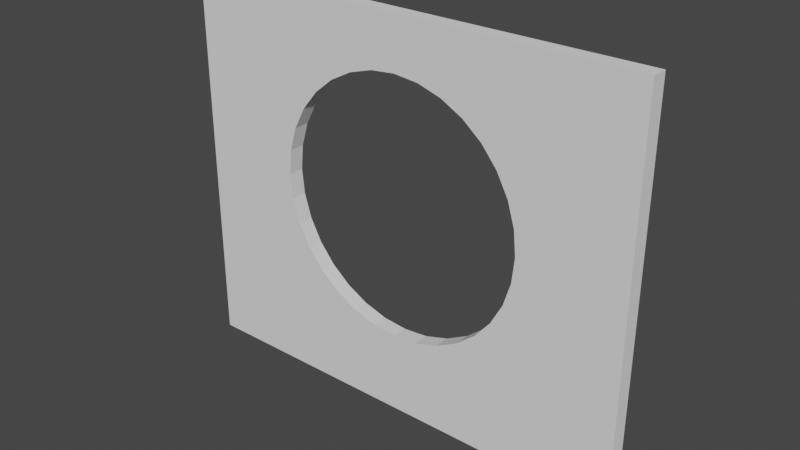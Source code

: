 # Source: case_test.blend  (saved by Blender 2.91.10; exported with 4.5.12 LTS)
import bpy
from mathutils import Matrix  # noqa: F401  (used for matrix-valued properties, if any)

bpy.ops.wm.read_factory_settings(use_empty=True)
scene = bpy.context.scene
scene.name = 'Scene'

# ---- world
world_world = bpy.data.worlds.new('World'); scene.world = world_world
world_world.use_nodes = True; world_world.node_tree.nodes.clear()
_N = world_world.node_tree.nodes; _L = world_world.node_tree.links
n0 = _N.new('ShaderNodeOutputWorld'); n0.name = 'World Output'; n0.location = (300, 300)
n1 = _N.new('ShaderNodeBackground'); n1.name = 'Background'; n1.location = (10, 300)
n1.inputs[0].default_value = (0.05088, 0.05088, 0.05088, 1.0)
_L.new(n1.outputs[0], n0.inputs[0])
n0.is_active_output = True
world_world.color = (0.05088, 0.05088, 0.05088)
world_world.use_sun_shadow = False
world_world.sun_shadow_jitter_overblur = 0.0

# ---- meshes
me_nodemcu_case_bottom_002 = bpy.data.meshes.new('NodeMcu Case Bottom.002')
me_nodemcu_case_bottom_002.from_pydata([(-24.54, 18.95, -25.66), (24.54, 18.95, -25.66), (-24.6, 18.95, -24.0), (24.58, 18.95, -24.0), (-24.54, 59.93, -25.66), (24.54, 59.93, -25.66), (-24.6, 59.95, -24.0), (24.58, 59.95, -24.0), (16.66, 58.12, -25.65), (-16.66, 58.12, -25.65), (10.95, 30.01, -25.66), (11.22, 30.34, -25.66), (12.47, 32.68, -25.66), (13.24, 35.21, -25.66), (13.5, 37.84, -25.66), (13.24, 40.48, -25.66), (12.47, 43.01, -25.66), (11.22, 45.35, -25.66), (9.546, 47.39, -25.66), (7.5, 49.07, -25.66), (5.166, 50.32, -25.66), (2.634, 51.09, -25.66), (-4.399e-06, 51.34, -25.66), (-2.634, 51.09, -25.66), (-5.166, 50.32, -25.66), (-7.5, 49.07, -25.66), (-9.546, 47.39, -25.66), (-11.22, 45.35, -25.66), (-12.47, 43.01, -25.66), (-13.24, 40.48, -25.66), (-13.5, 37.84, -25.66), (-13.24, 35.21, -25.66), (-12.47, 32.68, -25.66), (-11.22, 30.34, -25.66), (-9.546, 28.3, -25.66), (-7.5, 26.62, -25.66), (-5.166, 25.37, -25.66), (-2.634, 24.6, -25.66), (0.0, 24.34, -25.66), (9.546, 28.3, -25.66), (7.5, 26.62, -25.66), (5.166, 25.37, -25.66), (2.634, 24.6, -25.66), (9.546, 47.39, -24.0), (7.5, 49.07, -24.0), (5.166, 50.32, -24.0), (2.634, 51.09, -24.0), (-4.399e-06, 51.34, -24.0), (-2.634, 51.09, -24.0), (-5.166, 50.32, -24.0), (-7.5, 49.07, -24.0), (-9.546, 47.39, -24.0), (-11.22, 45.35, -24.0), (-12.47, 43.01, -24.0), (-13.24, 40.48, -24.0), (-13.5, 37.84, -24.0), (-13.24, 35.21, -24.0), (-12.47, 32.68, -24.0), (-11.22, 30.34, -24.0), (-9.546, 28.3, -24.0), (-7.5, 26.62, -24.0), (-5.166, 25.37, -24.0), (-2.634, 24.6, -24.0), (0.0, 24.34, -24.0), (2.634, 24.6, -24.0), (5.166, 25.37, -24.0), (7.5, 26.62, -24.0), (9.546, 28.3, -24.0), (10.91, 29.97, -24.0), (11.22, 30.34, -24.0), (12.47, 32.68, -24.0), (13.24, 35.21, -24.0), (13.5, 37.84, -24.0), (13.24, 40.48, -24.0), (12.47, 43.01, -24.0), (11.22, 45.35, -24.0)], [], [(9, 8, 22), (39, 10, 1, 0, 33, 34, 35, 36, 37, 38, 42, 41, 40), (69, 68, 3, 7, 6, 2, 58, 57, 56, 55, 54, 53, 52, 51, 50, 49, 48, 47, 46, 45, 44, 43, 75, 74, 73, 72, 71, 70), (59, 58, 2, 3, 68, 67, 66, 65, 64, 63, 62, 61, 60), (32, 33, 0, 4, 9, 22, 23, 24, 25, 26, 27, 28, 29, 30, 31), (22, 8, 5, 1, 10, 11, 12, 13, 14, 15, 16, 17, 18, 19, 20, 21), (4, 5, 8, 9), (3, 1, 5, 7), (2, 6, 4, 0), (3, 2, 0, 1), (4, 6, 7, 5), (63, 64, 42, 38), (53, 54, 29, 28), (59, 60, 35, 34), (51, 52, 27, 26), (60, 61, 36, 35), (69, 70, 12, 11), (70, 71, 13, 12), (64, 65, 41, 42), (61, 62, 37, 36), (54, 55, 30, 29), (62, 63, 38, 37), (57, 58, 33, 32), (52, 53, 28, 27), (58, 59, 34, 33), (67, 68, 10, 39), (55, 56, 31, 30), (68, 69, 11, 10), (65, 66, 40, 41), (56, 57, 32, 31), (66, 67, 39, 40), (50, 51, 26, 25), (49, 50, 25, 24), (48, 49, 24, 23), (47, 48, 23, 22), (46, 47, 22, 21), (45, 46, 21, 20), (43, 44, 19, 18), (44, 45, 20, 19), (74, 75, 17, 16), (75, 43, 18, 17), (73, 74, 16, 15), (71, 72, 14, 13), (72, 73, 15, 14)])
_uv = me_nodemcu_case_bottom_002.uv_layers.new(name='UVMap')
_uv.uv.foreach_set('vector', [0.0, 0.0, 0.0, 0.0, 0.0, 0.0, 0.0, 0.0, 0.0, 0.0, 0.0, 0.0, 0.0, 0.0, 0.0, 0.0, 0.0, 0.0, 0.0, 0.0, 0.0, 0.0, 0.0, 0.0, 0.0, 0.0, 0.0, 0.0, 0.0, 0.0, 0.0, 0.0, 0.0, 0.0, 0.0, 0.0, 0.0, 0.0, 0.0, 0.0, 0.0, 0.0, 0.0, 0.0, 0.0, 0.0, 0.0, 0.0, 0.0, 0.0, 0.0, 0.0, 0.0, 0.0, 0.0, 0.0, 0.0, 0.0, 0.0, 0.0, 0.0, 0.0, 0.0, 0.0, 0.0, 0.0, 0.0, 0.0, 0.0, 0.0, 0.0, 0.0, 0.0, 0.0, 0.0, 0.0, 0.0, 0.0, 0.0, 0.0, 0.0, 0.0, 0.0, 0.0, 0.0, 0.0, 0.0, 0.0, 0.0, 0.0, 0.0, 0.0, 0.0, 0.0, 0.0, 0.0, 0.0, 0.0, 0.0, 0.0, 0.0, 0.0, 0.0, 0.0, 0.0, 0.0, 0.0, 0.0, 0.0, 0.0, 0.0, 0.0, 0.0, 0.0, 0.0, 0.0, 0.0, 0.0, 0.0, 0.0, 0.0, 0.0, 0.0, 0.0, 0.0, 0.0, 0.0, 0.0, 0.0, 0.0, 0.0, 0.0, 0.0, 0.0, 0.0, 0.0, 0.0, 0.0, 0.0, 0.0, 0.0, 0.0, 0.0, 0.0, 0.0, 0.0, 0.0, 0.0, 0.0, 0.0, 0.0, 0.0, 0.0, 0.0, 0.0, 0.0, 0.0, 0.0, 0.0, 0.0, 0.0, 0.0, 0.0, 0.0, 0.0, 0.0, 0.0, 0.0, 0.0, 0.0, 0.0, 0.0, 0.0, 0.0, 0.0, 0.0, 0.0, 0.0, 0.0, 0.0, 0.0, 0.0, 0.0, 0.0, 0.0, 0.0, 0.0, 0.0, 0.0, 0.0, 0.0, 0.0, 0.0, 0.0, 0.0, 0.0, 0.0, 0.0, 0.0, 0.0, 0.0, 0.0, 0.0, 0.0, 0.0, 0.0, 0.0, 0.0, 0.0, 0.0, 0.0, 0.0, 0.0, 0.0, 0.0, 0.0, 0.0, 0.0, 0.0, 0.0, 0.0, 0.0, 0.0, 0.0, 0.0, 0.0, 0.0, 0.0, 0.0, 0.0, 0.0, 0.0, 0.0, 0.0, 0.0, 0.0, 0.0, 0.0, 0.0, 0.0, 0.0, 0.0, 0.0, 0.0, 0.0, 0.0, 0.0, 0.0, 0.0, 0.0, 0.0, 0.0, 0.0, 0.0, 0.0, 0.0, 0.0, 0.0, 0.0, 0.0, 0.0, 0.0, 0.0, 0.0, 0.0, 0.0, 0.0, 0.0, 0.0, 0.0, 0.0, 0.0, 0.0, 0.0, 0.0, 0.0, 0.0, 0.0, 0.0, 0.0, 0.0, 0.0, 0.0, 0.0, 0.0, 0.0, 0.0, 0.0, 0.0, 0.0, 0.0, 0.0, 0.0, 0.0, 0.0, 0.0, 0.0, 0.0, 0.0, 0.0, 0.0, 0.0, 0.0, 0.0, 0.0, 0.0, 0.0, 0.0, 0.0, 0.0, 0.0, 0.0, 0.0, 0.0, 0.0, 0.0, 0.0, 0.0, 0.0, 0.0, 0.0, 0.0, 0.0, 0.0, 0.0, 0.0, 0.0, 0.0, 0.0, 0.0, 0.0, 0.0, 0.0, 0.0, 0.0, 0.0, 0.0, 0.0, 0.0, 0.0, 0.0, 0.0, 0.0, 0.0, 0.0, 0.0, 0.0, 0.0, 0.0, 0.0, 0.0, 0.0, 0.0, 0.0, 0.0, 0.0, 0.0, 0.0, 0.0, 0.0, 0.0, 0.0, 0.0, 0.0, 0.0, 0.0, 0.0, 0.0, 0.0, 0.0, 0.0, 0.0, 0.0, 0.0, 0.0, 0.0, 0.0, 0.0, 0.0, 0.0, 0.0, 0.0, 0.0, 0.0, 0.0, 0.0, 0.0, 0.0, 0.0, 0.0, 0.0, 0.0, 0.0, 0.0, 0.0, 0.0, 0.0, 0.0, 0.0, 0.0, 0.0, 0.0, 0.0, 0.0, 0.0, 0.0, 0.0, 0.0, 0.0, 0.0, 0.0, 0.0, 0.0, 0.0, 0.0, 0.0, 0.0, 0.0, 0.0, 0.0, 0.0, 0.0, 0.0, 0.0, 0.0, 0.0, 0.0, 0.0, 0.0, 0.0, 0.0, 0.0, 0.0, 0.0, 0.0, 0.0, 0.0, 0.0, 0.0, 0.0, 0.0, 0.0, 0.0, 0.0, 0.0, 0.0, 0.0, 0.0, 0.0, 0.0, 0.0, 0.0, 0.0, 0.0, 0.0, 0.0, 0.0, 0.0, 0.0, 0.0, 0.0, 0.0, 0.0, 0.0, 0.0, 0.0, 0.0, 0.0, 0.0, 0.0, 0.0, 0.0, 0.0, 0.0, 0.0, 0.0, 0.0, 0.0, 0.0, 0.0])
me_nodemcu_case_bottom_002.use_remesh_fix_poles = True
me_nodemcu_case_bottom_002.use_remesh_preserve_attributes = False
me_nodemcu_case_bottom_002.use_mirror_vertex_groups = False
me_nodemcu_case_bottom_002.update()

# ---- objects
ob_window = bpy.data.objects.new('Window', me_nodemcu_case_bottom_002)

# ---- transforms, parenting, visibility, modifiers, constraints
ob_window.location = (0.0, 0.0, 30.0)
ob_window.rotation_euler = (-1.571, 0.0, 0.0)
ob_window.lineart.crease_threshold = 0.0

# ---- collection membership
scene.collection.objects.link(ob_window)

# ---- scene / render settings (as saved in the file)
scene.frame_start = 1; scene.frame_end = 250; scene.frame_set(87)
scene.render.engine = 'BLENDER_EEVEE_NEXT'
scene.cycles.use_denoising = False
scene.cycles.samples = 128
scene.cycles.sampling_pattern = 'TABULATED_SOBOL'
scene.cycles.use_adaptive_sampling = False
scene.cycles.use_light_tree = False
scene.view_settings.view_transform = 'Filmic'
bpy.context.view_layer.update()

# ---- added for rendering (the .blend has no active camera and no usable light): camera, sun
cam_auto = bpy.data.cameras.new('AutoCamera')
cam_auto.lens = 50.0
cam_auto.sensor_width = 36.0
cam_auto.clip_end = 1040.08
ob_auto_camera = bpy.data.objects.new('AutoCamera', cam_auto)
scene.collection.objects.link(ob_auto_camera)
ob_auto_camera.location = (59.2549, -95.9476, 37.9636)
ob_auto_camera.rotation_euler = (1.09748, -7.21219e-08, 0.694738)
scene.camera = ob_auto_camera
light_auto_sun = bpy.data.lights.new('AutoSun', 'SUN')
light_auto_sun.energy = 3.0
light_auto_sun.angle = 0.0523599
ob_auto_sun = bpy.data.objects.new('AutoSun', light_auto_sun)
scene.collection.objects.link(ob_auto_sun)
ob_auto_sun.rotation_euler = (0.872665, 0.174533, 0.523599)
bpy.context.view_layer.update()
